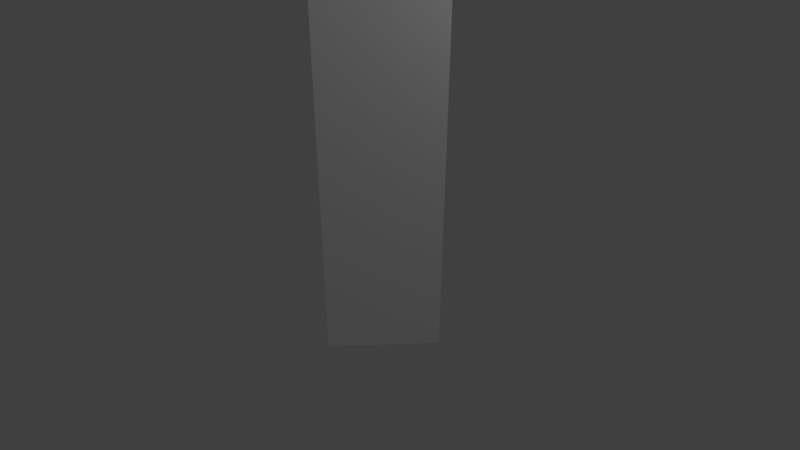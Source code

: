# Source: Ether_2.blend  (saved by Blender 2.79.0; exported with 4.5.12 LTS)
import bpy
from mathutils import Matrix  # noqa: F401  (used for matrix-valued properties, if any)

bpy.ops.wm.read_factory_settings(use_empty=True)
scene = bpy.context.scene
scene.name = 'Scene'

# ---- collections
col_collection_1 = bpy.data.collections.new('Collection 1'); scene.collection.children.link(col_collection_1)

# ---- materials (node trees are filled in below, after node groups)
mat_ether = bpy.data.materials.new('Ether')
mat_ether.alpha_threshold = 0.0
mat_ether.use_transparent_shadow = False
mat_ether.diffuse_color = (1.0, 1.0, 1.0, 1.0)
mat_ether.roughness = 0.5

# ---- material node trees

# ---- world
world_world = bpy.data.worlds.new('World'); scene.world = world_world
world_world.color = (0.05088, 0.05088, 0.05088)
world_world.use_sun_shadow = False
world_world.sun_shadow_jitter_overblur = 0.0
world_world.cycles.sampling_method = 'MANUAL'

# ---- cameras
cam_camera = bpy.data.cameras.new('Camera')
cam_camera.clip_end = 100.0
cam_camera.lens = 35.0
cam_camera.sensor_width = 32.0
cam_camera.sensor_height = 18.0
cam_camera.ortho_scale = 7.314
cam_camera.dof.focus_distance = 0.0
cam_camera.dof.aperture_fstop = 128.0

# ---- lights
light_lamp = bpy.data.lights.new('Lamp', 'POINT')
light_lamp.transmission_factor = 0.0
light_lamp.cutoff_distance = 30.0
light_lamp.energy = 100.0
light_lamp.shadow_buffer_clip_start = 1.001
light_lamp.shadow_soft_size = 0.1
light_lamp.shadow_maximum_resolution = 0.006
light_lamp.use_absolute_resolution = True

# ---- meshes
me_cylinder_001 = bpy.data.meshes.new('Cylinder.001')
me_cylinder_001.from_pydata([(0.0, 1.0, -1.0), (1.337e-09, 1.09, 4.315), (1.0, -4.371e-08, -1.0), (1.09, -4.656e-08, 4.315), (-8.742e-08, -1.0, -1.0), (-9.393e-08, -1.09, 4.315), (-1.0, 1.192e-08, -1.0), (-1.09, 1.406e-08, 4.315), (-0.1074, 0.7133, 5.67), (0.6059, -1.481e-07, 5.67), (-0.1074, -0.7133, 5.67), (-0.8206, -1.084e-07, 5.67), (-0.1167, 0.2341, 6.425), (0.1174, -1.801e-07, 6.425), (-0.1167, -0.2341, 6.425), (-0.3508, -1.671e-07, 6.425)], [], [(0, 1, 3, 2), (2, 3, 5, 4), (3, 1, 8, 9), (4, 5, 7, 6), (6, 7, 1, 0), (0, 2, 4, 6), (7, 5, 10, 11), (1, 7, 11, 8), (5, 3, 9, 10), (9, 8, 12, 13), (8, 11, 15, 12), (10, 9, 13, 14), (11, 10, 14, 15), (13, 12, 15, 14)])
me_cylinder_001.materials.append(mat_ether)
me_cylinder_001.use_remesh_preserve_volume = False
me_cylinder_001.use_remesh_preserve_attributes = False
me_cylinder_001.use_mirror_vertex_groups = False
me_cylinder_001.update()

# ---- objects
ob_cylinder_001 = bpy.data.objects.new('Cylinder.001', me_cylinder_001)
ob_lamp = bpy.data.objects.new('Lamp', light_lamp)
ob_camera = bpy.data.objects.new('Camera', cam_camera)

# ---- transforms, parenting, visibility, modifiers, constraints
ob_cylinder_001.location = (0.007031, 0.2016, -0.008371)
ob_cylinder_001.rotation_euler = (0.001558, 0.001035, 0.0817)
ob_cylinder_001.lineart.crease_threshold = 0.0
ob_lamp.location = (4.076, 1.005, 5.904)
ob_lamp.rotation_euler = (0.6503, 0.05522, 1.866)
ob_lamp.lock_rotations_4d = False
ob_lamp.empty_display_type = 'ARROWS'
ob_lamp.color = (0.0, 0.0, 0.0, 0.0)
ob_lamp.lineart.crease_threshold = 0.0
ob_camera.location = (7.481, -6.508, 5.344)
ob_camera.rotation_euler = (1.109, 0.0, 0.8149)
ob_camera.lock_rotations_4d = False
ob_camera.empty_display_type = 'ARROWS'
ob_camera.color = (0.0, 0.0, 0.0, 0.0)
ob_camera.display_type = 'WIRE'
ob_camera.lineart.crease_threshold = 0.0

# ---- collection membership
col_collection_1.objects.link(ob_cylinder_001)
col_collection_1.objects.link(ob_lamp)
col_collection_1.objects.link(ob_camera)

# ---- scene / render settings (as saved in the file)
scene.camera = ob_camera
scene.frame_start = 1; scene.frame_end = 250; scene.frame_set(1)
scene.render.engine = 'BLENDER_EEVEE_NEXT'
scene.render.resolution_percentage = 50
scene.render.dither_intensity = 0.0
scene.cycles.use_denoising = False
scene.cycles.samples = 128
scene.cycles.sampling_pattern = 'TABULATED_SOBOL'
scene.cycles.use_adaptive_sampling = False
scene.cycles.use_light_tree = False
scene.cycles.blur_glossy = 0.0
scene.cycles.sample_clamp_indirect = 0.0
scene.view_settings.view_transform = 'Standard'
bpy.context.view_layer.update()
